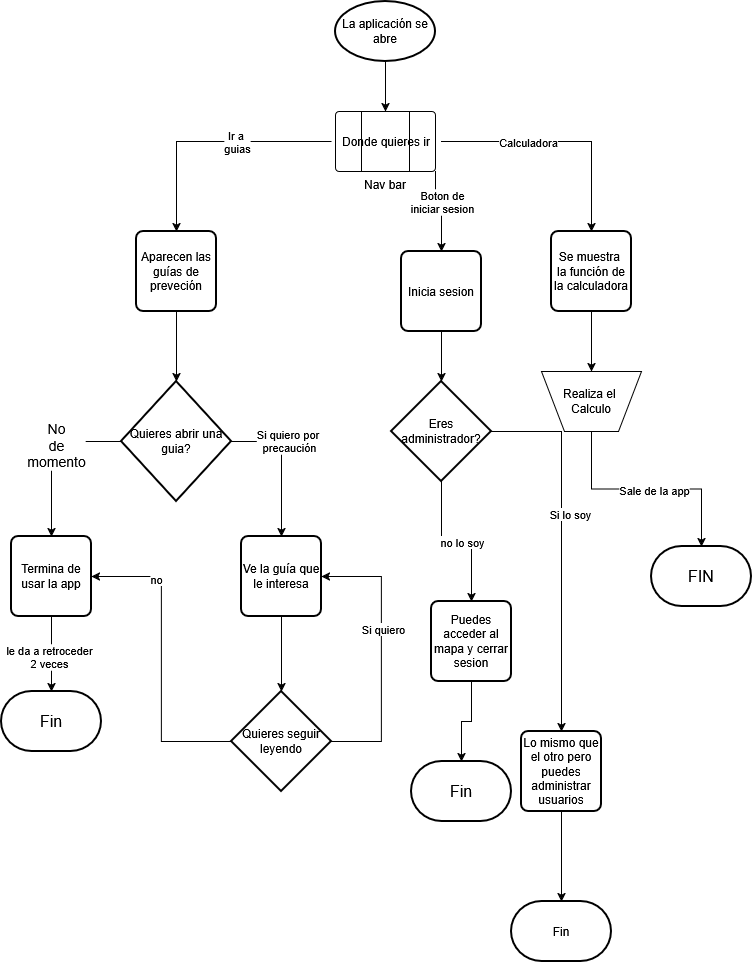

The diagram above was exported from draw.io. Its source (the exported page's mxGraphModel, read from the mxfile embedded in the PNG):
<mxGraphModel dx="948" dy="574" grid="1" gridSize="10" guides="1" tooltips="1" connect="1" arrows="1" fold="1" page="1" pageScale="1" pageWidth="827" pageHeight="1169" math="0" shadow="0">
  <root>
    <mxCell id="0" />
    <mxCell id="1" parent="0" />
    <mxCell id="00PTs_giK1H_Z4zVbVTg-3" edge="1" parent="1" source="00PTs_giK1H_Z4zVbVTg-1" style="edgeStyle=orthogonalEdgeStyle;rounded=0;orthogonalLoop=1;jettySize=auto;html=1;exitX=0.5;exitY=1;exitDx=0;exitDy=0;exitPerimeter=0;entryX=0.5;entryY=0;entryDx=0;entryDy=0;defaultLabelBackgroundColor=page;" target="00PTs_giK1H_Z4zVbVTg-2">
      <mxGeometry relative="1" as="geometry" />
    </mxCell>
    <mxCell id="00PTs_giK1H_Z4zVbVTg-1" parent="1" style="strokeWidth=2;html=1;shape=mxgraph.flowchart.start_1;whiteSpace=wrap;" value="&lt;div&gt;La aplicación se&lt;/div&gt;&lt;div&gt;abre&lt;/div&gt;" vertex="1">
      <mxGeometry height="60" width="100" x="364" y="10" as="geometry" />
    </mxCell>
    <mxCell id="n7RxaYqiawdfKZjLJ-ZI-44" edge="1" parent="1" source="00PTs_giK1H_Z4zVbVTg-2" style="edgeStyle=orthogonalEdgeStyle;rounded=0;orthogonalLoop=1;jettySize=auto;html=1;exitX=1;exitY=1;exitDx=0;exitDy=0;defaultLabelBackgroundColor=page;" target="n7RxaYqiawdfKZjLJ-ZI-45">
      <mxGeometry relative="1" as="geometry">
        <mxPoint x="464.41666666666674" y="320" as="targetPoint" />
      </mxGeometry>
    </mxCell>
    <mxCell id="n7RxaYqiawdfKZjLJ-ZI-46" connectable="0" parent="n7RxaYqiawdfKZjLJ-ZI-44" style="edgeLabel;html=1;align=center;verticalAlign=middle;resizable=0;points=[];inheritText=1;defaultLabelBackgroundColor=page;" value="&lt;div&gt;Boton de&lt;/div&gt;&lt;div&gt;iniciar sesion&lt;/div&gt;" vertex="1">
      <mxGeometry relative="1" x="-0.3106" y="6" as="geometry">
        <mxPoint as="offset" />
      </mxGeometry>
    </mxCell>
    <mxCell id="00PTs_giK1H_Z4zVbVTg-2" parent="1" style="verticalLabelPosition=bottom;verticalAlign=top;html=1;shape=process;whiteSpace=wrap;rounded=1;size=0.26;arcSize=6;labelPerimeter=1;" value="Nav bar" vertex="1">
      <mxGeometry height="60" width="100" x="364" y="120" as="geometry" />
    </mxCell>
    <mxCell id="n7RxaYqiawdfKZjLJ-ZI-15" edge="1" parent="1" source="n7RxaYqiawdfKZjLJ-ZI-1" style="edgeStyle=orthogonalEdgeStyle;rounded=0;orthogonalLoop=1;jettySize=auto;html=1;defaultLabelBackgroundColor=page;entryX=0.5;entryY=0;entryDx=0;entryDy=0;" target="n7RxaYqiawdfKZjLJ-ZI-7">
      <mxGeometry relative="1" x="-0.125" as="geometry">
        <mxPoint x="620" y="210" as="targetPoint" />
      </mxGeometry>
    </mxCell>
    <mxCell id="n7RxaYqiawdfKZjLJ-ZI-34" connectable="0" parent="n7RxaYqiawdfKZjLJ-ZI-15" style="edgeLabel;html=1;align=center;verticalAlign=middle;resizable=0;points=[];inheritText=1;defaultLabelBackgroundColor=page;" value="Calculadora" vertex="1">
      <mxGeometry relative="1" x="-0.2858" y="-5" as="geometry">
        <mxPoint y="-5" as="offset" />
      </mxGeometry>
    </mxCell>
    <mxCell id="n7RxaYqiawdfKZjLJ-ZI-1" parent="1" style="text;html=1;whiteSpace=wrap;strokeColor=none;fillColor=none;align=center;verticalAlign=middle;rounded=0;autosize=1;resizable=0;" value="Donde quieres ir" vertex="1">
      <mxGeometry height="30" width="110" x="360" y="135" as="geometry" />
    </mxCell>
    <mxCell id="n7RxaYqiawdfKZjLJ-ZI-3" edge="1" parent="1" source="n7RxaYqiawdfKZjLJ-ZI-1" style="edgeStyle=orthogonalEdgeStyle;rounded=0;orthogonalLoop=1;jettySize=auto;html=1;entryX=0.5;entryY=0;entryDx=0;entryDy=0;defaultLabelBackgroundColor=page;" target="n7RxaYqiawdfKZjLJ-ZI-4">
      <mxGeometry relative="1" x="-0.0612" as="geometry">
        <mxPoint x="219.9999999999999" y="240" as="targetPoint" />
      </mxGeometry>
    </mxCell>
    <mxCell id="n7RxaYqiawdfKZjLJ-ZI-6" connectable="0" parent="n7RxaYqiawdfKZjLJ-ZI-3" style="edgeLabel;html=1;align=center;verticalAlign=middle;resizable=0;points=[];inheritText=1;defaultLabelBackgroundColor=page;" value="&lt;div&gt;Ir a&amp;nbsp;&lt;/div&gt;&lt;div&gt;guias&lt;/div&gt;" vertex="1">
      <mxGeometry relative="1" x="-0.2245" as="geometry">
        <mxPoint as="offset" />
      </mxGeometry>
    </mxCell>
    <mxCell id="n7RxaYqiawdfKZjLJ-ZI-4" parent="1" style="rounded=1;whiteSpace=wrap;html=1;absoluteArcSize=1;arcSize=14;strokeWidth=2;" value="Aparecen las guías de preveción" vertex="1">
      <mxGeometry height="80" width="80" x="165" y="240" as="geometry" />
    </mxCell>
    <mxCell id="n7RxaYqiawdfKZjLJ-ZI-40" edge="1" parent="1" source="n7RxaYqiawdfKZjLJ-ZI-7" style="edgeStyle=orthogonalEdgeStyle;rounded=0;orthogonalLoop=1;jettySize=auto;html=1;exitX=0.5;exitY=1;exitDx=0;exitDy=0;entryX=0.5;entryY=1;entryDx=0;entryDy=0;defaultLabelBackgroundColor=page;" target="n7RxaYqiawdfKZjLJ-ZI-38">
      <mxGeometry relative="1" as="geometry" />
    </mxCell>
    <mxCell id="n7RxaYqiawdfKZjLJ-ZI-7" parent="1" style="rounded=1;whiteSpace=wrap;html=1;absoluteArcSize=1;arcSize=14;strokeWidth=2;" value="&lt;div&gt;Se muestra&amp;nbsp;&lt;/div&gt;&lt;div&gt;la función de&lt;/div&gt;&lt;div&gt;la calculadora&lt;/div&gt;" vertex="1">
      <mxGeometry height="80" width="80" x="580" y="240" as="geometry" />
    </mxCell>
    <mxCell id="n7RxaYqiawdfKZjLJ-ZI-11" edge="1" parent="1" source="n7RxaYqiawdfKZjLJ-ZI-8" style="edgeStyle=orthogonalEdgeStyle;rounded=0;orthogonalLoop=1;jettySize=auto;html=1;exitX=0;exitY=0.5;exitDx=0;exitDy=0;exitPerimeter=0;defaultLabelBackgroundColor=page;" target="n7RxaYqiawdfKZjLJ-ZI-10">
      <mxGeometry relative="1" as="geometry" />
    </mxCell>
    <mxCell id="n7RxaYqiawdfKZjLJ-ZI-16" connectable="0" parent="n7RxaYqiawdfKZjLJ-ZI-11" style="edgeLabel;html=1;align=center;verticalAlign=middle;resizable=0;points=[];inheritText=1;defaultLabelBackgroundColor=page;" value="&lt;div&gt;&lt;font style=&quot;font-size: 14px;&quot;&gt;No&lt;/font&gt;&lt;/div&gt;&lt;div&gt;&lt;font style=&quot;font-size: 14px;&quot;&gt;de&lt;/font&gt;&lt;/div&gt;&lt;div&gt;&lt;font style=&quot;font-size: 14px;&quot;&gt;momento&lt;/font&gt;&lt;/div&gt;" vertex="1">
      <mxGeometry relative="1" x="-0.1984" y="3" as="geometry">
        <mxPoint as="offset" />
      </mxGeometry>
    </mxCell>
    <mxCell id="n7RxaYqiawdfKZjLJ-ZI-19" edge="1" parent="1" source="n7RxaYqiawdfKZjLJ-ZI-8" style="edgeStyle=orthogonalEdgeStyle;rounded=0;orthogonalLoop=1;jettySize=auto;html=1;entryX=0.5;entryY=0;entryDx=0;entryDy=0;defaultLabelBackgroundColor=page;" target="n7RxaYqiawdfKZjLJ-ZI-18">
      <mxGeometry relative="1" as="geometry" />
    </mxCell>
    <mxCell id="n7RxaYqiawdfKZjLJ-ZI-20" connectable="0" parent="n7RxaYqiawdfKZjLJ-ZI-19" style="edgeLabel;html=1;align=center;verticalAlign=middle;resizable=0;points=[];inheritText=1;defaultLabelBackgroundColor=page;" value="&lt;div&gt;Si quiero por&amp;nbsp;&lt;/div&gt;&lt;div&gt;precaución&lt;/div&gt;" vertex="1">
      <mxGeometry relative="1" x="-0.3103" y="7" as="geometry">
        <mxPoint y="-1" as="offset" />
      </mxGeometry>
    </mxCell>
    <mxCell id="n7RxaYqiawdfKZjLJ-ZI-8" parent="1" style="strokeWidth=2;html=1;shape=mxgraph.flowchart.decision;whiteSpace=wrap;" value="Quieres abrir una guia?" vertex="1">
      <mxGeometry height="120" width="110" x="150" y="390" as="geometry" />
    </mxCell>
    <mxCell id="n7RxaYqiawdfKZjLJ-ZI-9" edge="1" parent="1" source="n7RxaYqiawdfKZjLJ-ZI-4" style="edgeStyle=orthogonalEdgeStyle;rounded=0;orthogonalLoop=1;jettySize=auto;html=1;exitX=0.5;exitY=1;exitDx=0;exitDy=0;entryX=0.5;entryY=0;entryDx=0;entryDy=0;entryPerimeter=0;defaultLabelBackgroundColor=page;" target="n7RxaYqiawdfKZjLJ-ZI-8">
      <mxGeometry relative="1" as="geometry" />
    </mxCell>
    <mxCell id="n7RxaYqiawdfKZjLJ-ZI-10" parent="1" style="rounded=1;whiteSpace=wrap;html=1;absoluteArcSize=1;arcSize=14;strokeWidth=2;" value="Termina de usar la app" vertex="1">
      <mxGeometry height="80" width="80" x="40" y="545" as="geometry" />
    </mxCell>
    <mxCell id="n7RxaYqiawdfKZjLJ-ZI-12" parent="1" style="strokeWidth=2;html=1;shape=mxgraph.flowchart.terminator;whiteSpace=wrap;" value="&lt;font style=&quot;font-size: 16px;&quot;&gt;Fin&lt;/font&gt;" vertex="1">
      <mxGeometry height="60" width="100" x="30" y="700" as="geometry" />
    </mxCell>
    <mxCell id="n7RxaYqiawdfKZjLJ-ZI-14" edge="1" parent="1" source="n7RxaYqiawdfKZjLJ-ZI-10" style="edgeStyle=orthogonalEdgeStyle;rounded=0;orthogonalLoop=1;jettySize=auto;html=1;exitX=0.5;exitY=1;exitDx=0;exitDy=0;entryX=0.5;entryY=0;entryDx=0;entryDy=0;entryPerimeter=0;defaultLabelBackgroundColor=page;" target="n7RxaYqiawdfKZjLJ-ZI-12">
      <mxGeometry relative="1" as="geometry" />
    </mxCell>
    <mxCell id="n7RxaYqiawdfKZjLJ-ZI-27" connectable="0" parent="n7RxaYqiawdfKZjLJ-ZI-14" style="edgeLabel;html=1;align=center;verticalAlign=middle;resizable=0;points=[];inheritText=1;defaultLabelBackgroundColor=page;" value="&lt;div&gt;le da a retroceder&lt;/div&gt;&lt;div&gt;2 veces&lt;/div&gt;" vertex="1">
      <mxGeometry relative="1" x="0.0737" y="-3" as="geometry">
        <mxPoint as="offset" />
      </mxGeometry>
    </mxCell>
    <mxCell id="n7RxaYqiawdfKZjLJ-ZI-18" parent="1" style="rounded=1;whiteSpace=wrap;html=1;absoluteArcSize=1;arcSize=14;strokeWidth=2;" value="Ve la guía que le interesa" vertex="1">
      <mxGeometry height="80" width="80" x="270" y="545" as="geometry" />
    </mxCell>
    <mxCell id="n7RxaYqiawdfKZjLJ-ZI-28" edge="1" parent="1" source="n7RxaYqiawdfKZjLJ-ZI-18" style="edgeStyle=orthogonalEdgeStyle;rounded=0;orthogonalLoop=1;jettySize=auto;html=1;exitX=0.5;exitY=1;exitDx=0;exitDy=0;entryX=0.5;entryY=0;entryDx=0;entryDy=0;entryPerimeter=0;defaultLabelBackgroundColor=page;">
      <mxGeometry relative="1" as="geometry">
        <mxPoint x="310" y="700" as="targetPoint" />
      </mxGeometry>
    </mxCell>
    <mxCell id="n7RxaYqiawdfKZjLJ-ZI-30" edge="1" parent="1" source="n7RxaYqiawdfKZjLJ-ZI-29" style="edgeStyle=orthogonalEdgeStyle;rounded=0;orthogonalLoop=1;jettySize=auto;html=1;exitX=0;exitY=0.5;exitDx=0;exitDy=0;exitPerimeter=0;entryX=1;entryY=0.5;entryDx=0;entryDy=0;defaultLabelBackgroundColor=page;" target="n7RxaYqiawdfKZjLJ-ZI-10">
      <mxGeometry relative="1" as="geometry" />
    </mxCell>
    <mxCell id="n7RxaYqiawdfKZjLJ-ZI-31" connectable="0" parent="n7RxaYqiawdfKZjLJ-ZI-30" style="edgeLabel;html=1;align=center;verticalAlign=middle;resizable=0;points=[];inheritText=1;defaultLabelBackgroundColor=page;" value="no" vertex="1">
      <mxGeometry relative="1" x="0.5804" y="2" as="geometry">
        <mxPoint as="offset" />
      </mxGeometry>
    </mxCell>
    <mxCell id="n7RxaYqiawdfKZjLJ-ZI-32" edge="1" parent="1" source="n7RxaYqiawdfKZjLJ-ZI-29" style="edgeStyle=orthogonalEdgeStyle;rounded=0;orthogonalLoop=1;jettySize=auto;html=1;exitX=1;exitY=0.5;exitDx=0;exitDy=0;exitPerimeter=0;entryX=1;entryY=0.5;entryDx=0;entryDy=0;defaultLabelBackgroundColor=page;" target="n7RxaYqiawdfKZjLJ-ZI-18">
      <mxGeometry relative="1" as="geometry">
        <Array as="points">
          <mxPoint x="410" y="750" />
          <mxPoint x="410" y="585" />
        </Array>
      </mxGeometry>
    </mxCell>
    <mxCell id="n7RxaYqiawdfKZjLJ-ZI-33" connectable="0" parent="n7RxaYqiawdfKZjLJ-ZI-32" style="edgeLabel;html=1;align=center;verticalAlign=middle;resizable=0;points=[];inheritText=1;defaultLabelBackgroundColor=page;" value="Si quiero" vertex="1">
      <mxGeometry relative="1" x="0.1823" y="-1" as="geometry">
        <mxPoint as="offset" />
      </mxGeometry>
    </mxCell>
    <mxCell id="n7RxaYqiawdfKZjLJ-ZI-29" parent="1" style="strokeWidth=2;html=1;shape=mxgraph.flowchart.decision;whiteSpace=wrap;" value="&lt;div&gt;Quieres seguir&lt;/div&gt;&lt;div&gt;leyendo&lt;/div&gt;" vertex="1">
      <mxGeometry height="100" width="100" x="260" y="700" as="geometry" />
    </mxCell>
    <mxCell id="n7RxaYqiawdfKZjLJ-ZI-38" parent="1" style="verticalLabelPosition=middle;verticalAlign=middle;html=1;shape=trapezoid;perimeter=trapezoidPerimeter;whiteSpace=wrap;size=0.23;arcSize=10;flipV=1;labelPosition=center;align=center;legacyAnchorPoints=0;" value="&lt;div&gt;Realiza el&amp;nbsp;&lt;/div&gt;&lt;div&gt;Calculo&lt;/div&gt;" vertex="1">
      <mxGeometry height="60" width="100" x="570" y="380" as="geometry" />
    </mxCell>
    <mxCell id="n7RxaYqiawdfKZjLJ-ZI-41" parent="1" style="strokeWidth=2;html=1;shape=mxgraph.flowchart.terminator;whiteSpace=wrap;" value="&lt;font style=&quot;font-size: 16px;&quot;&gt;FIN&lt;/font&gt;" vertex="1">
      <mxGeometry height="60" width="100" x="680" y="555" as="geometry" />
    </mxCell>
    <mxCell id="n7RxaYqiawdfKZjLJ-ZI-42" edge="1" parent="1" source="n7RxaYqiawdfKZjLJ-ZI-38" style="edgeStyle=orthogonalEdgeStyle;rounded=0;orthogonalLoop=1;jettySize=auto;html=1;exitX=0.5;exitY=0;exitDx=0;exitDy=0;entryX=0.5;entryY=0;entryDx=0;entryDy=0;entryPerimeter=0;defaultLabelBackgroundColor=page;" target="n7RxaYqiawdfKZjLJ-ZI-41">
      <mxGeometry relative="1" as="geometry" />
    </mxCell>
    <mxCell id="n7RxaYqiawdfKZjLJ-ZI-43" connectable="0" parent="n7RxaYqiawdfKZjLJ-ZI-42" style="edgeLabel;html=1;align=center;verticalAlign=middle;resizable=0;points=[];inheritText=1;defaultLabelBackgroundColor=page;" value="Sale de la app" vertex="1">
      <mxGeometry relative="1" x="0.0652" y="-1" as="geometry">
        <mxPoint as="offset" />
      </mxGeometry>
    </mxCell>
    <mxCell id="n7RxaYqiawdfKZjLJ-ZI-45" parent="1" style="rounded=1;whiteSpace=wrap;html=1;absoluteArcSize=1;arcSize=14;strokeWidth=2;" value="Inicia sesion" vertex="1">
      <mxGeometry height="80" width="80" x="430" y="260" as="geometry" />
    </mxCell>
    <mxCell id="n7RxaYqiawdfKZjLJ-ZI-50" edge="1" parent="1" source="n7RxaYqiawdfKZjLJ-ZI-47" style="edgeStyle=orthogonalEdgeStyle;rounded=0;orthogonalLoop=1;jettySize=auto;html=1;entryX=0.5;entryY=0;entryDx=0;entryDy=0;defaultLabelBackgroundColor=page;" target="n7RxaYqiawdfKZjLJ-ZI-49">
      <mxGeometry relative="1" as="geometry" />
    </mxCell>
    <mxCell id="n7RxaYqiawdfKZjLJ-ZI-54" connectable="0" parent="n7RxaYqiawdfKZjLJ-ZI-50" style="edgeLabel;html=1;align=center;verticalAlign=middle;resizable=0;points=[];inheritText=1;defaultLabelBackgroundColor=page;" value="&lt;div&gt;no lo soy&lt;/div&gt;" vertex="1">
      <mxGeometry relative="1" x="0.0359" y="5" as="geometry">
        <mxPoint x="2" y="5" as="offset" />
      </mxGeometry>
    </mxCell>
    <mxCell id="n7RxaYqiawdfKZjLJ-ZI-52" edge="1" parent="1" source="n7RxaYqiawdfKZjLJ-ZI-47" style="edgeStyle=orthogonalEdgeStyle;rounded=0;orthogonalLoop=1;jettySize=auto;html=1;exitX=1;exitY=0.5;exitDx=0;exitDy=0;exitPerimeter=0;defaultLabelBackgroundColor=page;entryX=0.5;entryY=0;entryDx=0;entryDy=0;" target="n7RxaYqiawdfKZjLJ-ZI-56">
      <mxGeometry relative="1" as="geometry">
        <mxPoint x="580" y="740" as="targetPoint" />
      </mxGeometry>
    </mxCell>
    <mxCell id="n7RxaYqiawdfKZjLJ-ZI-53" connectable="0" parent="n7RxaYqiawdfKZjLJ-ZI-52" style="edgeLabel;html=1;align=center;verticalAlign=middle;resizable=0;points=[];inheritText=1;defaultLabelBackgroundColor=page;" value="Si lo soy" vertex="1">
      <mxGeometry relative="1" x="-0.1803" y="8" as="geometry">
        <mxPoint as="offset" />
      </mxGeometry>
    </mxCell>
    <mxCell id="n7RxaYqiawdfKZjLJ-ZI-47" parent="1" style="strokeWidth=2;html=1;shape=mxgraph.flowchart.decision;whiteSpace=wrap;" value="Eres administrador?" vertex="1">
      <mxGeometry height="100" width="100" x="420" y="390" as="geometry" />
    </mxCell>
    <mxCell id="n7RxaYqiawdfKZjLJ-ZI-48" edge="1" parent="1" source="n7RxaYqiawdfKZjLJ-ZI-45" style="edgeStyle=orthogonalEdgeStyle;rounded=0;orthogonalLoop=1;jettySize=auto;html=1;exitX=0.5;exitY=1;exitDx=0;exitDy=0;entryX=0.5;entryY=0;entryDx=0;entryDy=0;entryPerimeter=0;defaultLabelBackgroundColor=page;" target="n7RxaYqiawdfKZjLJ-ZI-47">
      <mxGeometry relative="1" as="geometry" />
    </mxCell>
    <mxCell id="n7RxaYqiawdfKZjLJ-ZI-58" edge="1" parent="1" source="n7RxaYqiawdfKZjLJ-ZI-49" style="edgeStyle=orthogonalEdgeStyle;rounded=0;orthogonalLoop=1;jettySize=auto;html=1;defaultLabelBackgroundColor=page;" target="n7RxaYqiawdfKZjLJ-ZI-57">
      <mxGeometry relative="1" as="geometry" />
    </mxCell>
    <mxCell id="n7RxaYqiawdfKZjLJ-ZI-49" parent="1" style="rounded=1;whiteSpace=wrap;html=1;absoluteArcSize=1;arcSize=14;strokeWidth=2;" value="Puedes acceder al mapa y cerrar sesion" vertex="1">
      <mxGeometry height="80" width="80" x="460" y="610" as="geometry" />
    </mxCell>
    <mxCell id="n7RxaYqiawdfKZjLJ-ZI-56" parent="1" style="rounded=1;whiteSpace=wrap;html=1;absoluteArcSize=1;arcSize=14;strokeWidth=2;" value="Lo mismo que el otro pero puedes administrar usuarios" vertex="1">
      <mxGeometry height="80" width="80" x="550" y="740" as="geometry" />
    </mxCell>
    <mxCell id="n7RxaYqiawdfKZjLJ-ZI-57" parent="1" style="strokeWidth=2;html=1;shape=mxgraph.flowchart.terminator;whiteSpace=wrap;" value="&lt;font style=&quot;font-size: 16px;&quot;&gt;Fin&lt;/font&gt;" vertex="1">
      <mxGeometry height="60" width="100" x="440" y="770" as="geometry" />
    </mxCell>
    <mxCell id="n7RxaYqiawdfKZjLJ-ZI-59" parent="1" style="strokeWidth=2;html=1;shape=mxgraph.flowchart.terminator;whiteSpace=wrap;" value="Fin" vertex="1">
      <mxGeometry height="60" width="100" x="540" y="910" as="geometry" />
    </mxCell>
    <mxCell id="n7RxaYqiawdfKZjLJ-ZI-60" edge="1" parent="1" source="n7RxaYqiawdfKZjLJ-ZI-56" style="edgeStyle=orthogonalEdgeStyle;rounded=0;orthogonalLoop=1;jettySize=auto;html=1;entryX=0.5;entryY=0;entryDx=0;entryDy=0;entryPerimeter=0;defaultLabelBackgroundColor=page;" target="n7RxaYqiawdfKZjLJ-ZI-59">
      <mxGeometry relative="1" as="geometry" />
    </mxCell>
  </root>
</mxGraphModel>